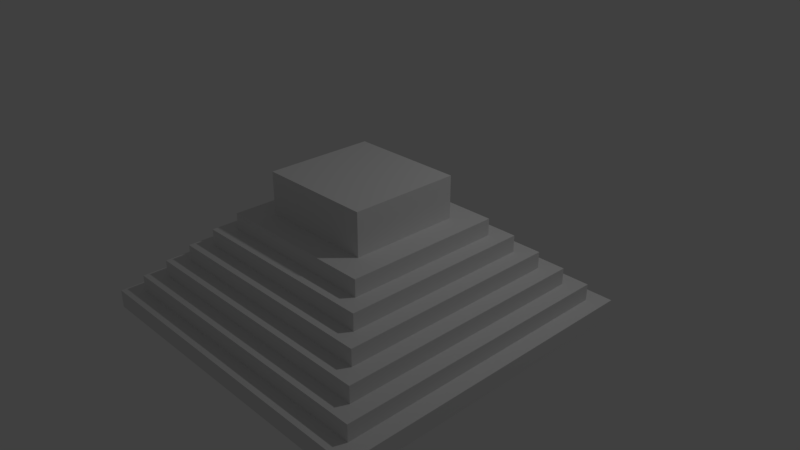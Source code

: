 # Source: MayanPyramid.blend  (saved by Blender 2.79.0; exported with 4.5.12 LTS)
import bpy
from mathutils import Matrix  # noqa: F401  (used for matrix-valued properties, if any)

bpy.ops.wm.read_factory_settings(use_empty=True)
scene = bpy.context.scene
scene.name = 'Scene'

# ---- collections
col_collection_1 = bpy.data.collections.new('Collection 1'); scene.collection.children.link(col_collection_1)

# ---- world
world_world = bpy.data.worlds.new('World'); scene.world = world_world
world_world.color = (0.05088, 0.05088, 0.05088)
world_world.use_sun_shadow = False
world_world.sun_shadow_jitter_overblur = 0.0
world_world.cycles.sampling_method = 'MANUAL'

# ---- cameras
cam_camera = bpy.data.cameras.new('Camera')
cam_camera.clip_end = 100.0
cam_camera.lens = 35.0
cam_camera.sensor_width = 32.0
cam_camera.sensor_height = 18.0
cam_camera.ortho_scale = 7.314
cam_camera.dof.focus_distance = 0.0
cam_camera.dof.aperture_fstop = 128.0

# ---- lights
light_lamp = bpy.data.lights.new('Lamp', 'POINT')
light_lamp.transmission_factor = 0.0
light_lamp.cutoff_distance = 30.0
light_lamp.energy = 100.0
light_lamp.shadow_buffer_clip_start = 1.001
light_lamp.shadow_soft_size = 0.1
light_lamp.shadow_maximum_resolution = 0.006
light_lamp.use_absolute_resolution = True

# ---- meshes
me_cube_001 = bpy.data.meshes.new('Cube.001')
me_cube_001.from_pydata([(-1.0, -2.904, -0.01223), (0.3, -1.604, 1.705), (-1.0, 1.0, -0.01223), (0.3, -0.3, 1.705), (2.977, -2.904, -0.01223), (1.677, -1.604, 1.705), (2.977, 1.0, -0.01223), (1.677, -0.3, 1.705), (-1.0, -2.904, 0.2054), (-1.0, 1.0, 0.2054), (2.977, 1.0, 0.2054), (2.977, -2.904, 0.2054), (-0.8, -2.704, 0.2054), (-0.8, 0.8, 0.2054), (2.777, 0.8, 0.2054), (2.777, -2.704, 0.2054), (-0.8, -2.704, 0.4054), (-0.8, 0.8, 0.4054), (2.777, 0.8, 0.4054), (2.777, -2.704, 0.4054), (-0.6, -2.504, 0.4054), (-0.6, 0.6, 0.4054), (2.577, 0.6, 0.4054), (2.577, -2.504, 0.4054), (-0.6, -2.504, 0.6054), (-0.6, 0.6, 0.6054), (2.577, 0.6, 0.6054), (2.577, -2.504, 0.6054), (-0.4, -2.304, 0.6054), (-0.4, 0.4, 0.6054), (2.377, 0.4, 0.6054), (2.377, -2.304, 0.6054), (-0.4, -2.304, 0.8054), (-0.4, 0.4, 0.8054), (2.377, 0.4, 0.8054), (2.377, -2.304, 0.8054), (-0.2, -2.104, 0.8054), (-0.2, 0.2, 0.8054), (2.177, 0.2, 0.8054), (2.177, -2.104, 0.8054), (-0.2, -2.104, 1.005), (-0.2, 0.2, 1.005), (2.177, 0.2, 1.005), (2.177, -2.104, 1.005), (-5.96e-08, -1.904, 1.005), (-5.96e-08, 5.96e-08, 1.005), (1.977, 5.96e-08, 1.005), (1.977, -1.904, 1.005), (-5.96e-08, -1.904, 1.205), (-5.96e-08, 5.96e-08, 1.205), (1.977, 5.96e-08, 1.205), (1.977, -1.904, 1.205), (0.3, -1.604, 1.205), (0.3, -0.3, 1.205), (1.677, -0.3, 1.205), (1.677, -1.604, 1.205)], [], [(0, 8, 9, 2), (2, 9, 10, 6), (6, 10, 11, 4), (4, 11, 8, 0), (2, 6, 4, 0), (7, 3, 1, 5), (12, 13, 9, 8), (13, 14, 10, 9), (14, 15, 11, 10), (15, 12, 8, 11), (16, 17, 13, 12), (17, 18, 14, 13), (18, 19, 15, 14), (19, 16, 12, 15), (20, 21, 17, 16), (21, 22, 18, 17), (22, 23, 19, 18), (23, 20, 16, 19), (24, 25, 21, 20), (25, 26, 22, 21), (26, 27, 23, 22), (27, 24, 20, 23), (28, 29, 25, 24), (29, 30, 26, 25), (30, 31, 27, 26), (31, 28, 24, 27), (32, 33, 29, 28), (33, 34, 30, 29), (34, 35, 31, 30), (35, 32, 28, 31), (36, 37, 33, 32), (37, 38, 34, 33), (38, 39, 35, 34), (39, 36, 32, 35), (40, 41, 37, 36), (41, 42, 38, 37), (42, 43, 39, 38), (43, 40, 36, 39), (44, 45, 41, 40), (45, 46, 42, 41), (46, 47, 43, 42), (47, 44, 40, 43), (48, 49, 45, 44), (49, 50, 46, 45), (50, 51, 47, 46), (51, 48, 44, 47), (52, 53, 49, 48), (53, 54, 50, 49), (54, 55, 51, 50), (55, 52, 48, 51), (1, 3, 53, 52), (3, 7, 54, 53), (7, 5, 55, 54), (5, 1, 52, 55)])
me_cube_001.use_remesh_preserve_volume = False
me_cube_001.use_remesh_preserve_attributes = False
me_cube_001.use_mirror_vertex_groups = False
me_cube_001.update()

# ---- objects
ob_cube = bpy.data.objects.new('Cube', me_cube_001)
ob_lamp = bpy.data.objects.new('Lamp', light_lamp)
ob_camera = bpy.data.objects.new('Camera', cam_camera)

# ---- transforms, parenting, visibility, modifiers, constraints
ob_cube.location = (0.0, 0.0, 0.0)
ob_cube.lineart.crease_threshold = 0.0
ob_lamp.location = (4.076, 1.005, 5.904)
ob_lamp.rotation_euler = (0.6503, 0.05522, 1.866)
ob_lamp.lock_rotations_4d = False
ob_lamp.empty_display_type = 'ARROWS'
ob_lamp.color = (0.0, 0.0, 0.0, 0.0)
ob_lamp.lineart.crease_threshold = 0.0
ob_camera.location = (7.481, -6.508, 5.344)
ob_camera.rotation_euler = (1.109, 0.0, 0.8149)
ob_camera.lock_rotations_4d = False
ob_camera.empty_display_type = 'ARROWS'
ob_camera.color = (0.0, 0.0, 0.0, 0.0)
ob_camera.display_type = 'WIRE'
ob_camera.lineart.crease_threshold = 0.0

# ---- collection membership
col_collection_1.objects.link(ob_cube)
col_collection_1.objects.link(ob_lamp)
col_collection_1.objects.link(ob_camera)

# ---- scene / render settings (as saved in the file)
scene.camera = ob_camera
scene.frame_start = 1; scene.frame_end = 250; scene.frame_set(1)
scene.render.engine = 'BLENDER_EEVEE_NEXT'
scene.render.resolution_percentage = 50
scene.render.dither_intensity = 0.0
scene.cycles.use_denoising = False
scene.cycles.samples = 128
scene.cycles.sampling_pattern = 'TABULATED_SOBOL'
scene.cycles.use_adaptive_sampling = False
scene.cycles.use_light_tree = False
scene.cycles.blur_glossy = 0.0
scene.cycles.sample_clamp_indirect = 0.0
scene.view_settings.view_transform = 'Standard'
bpy.context.view_layer.update()
